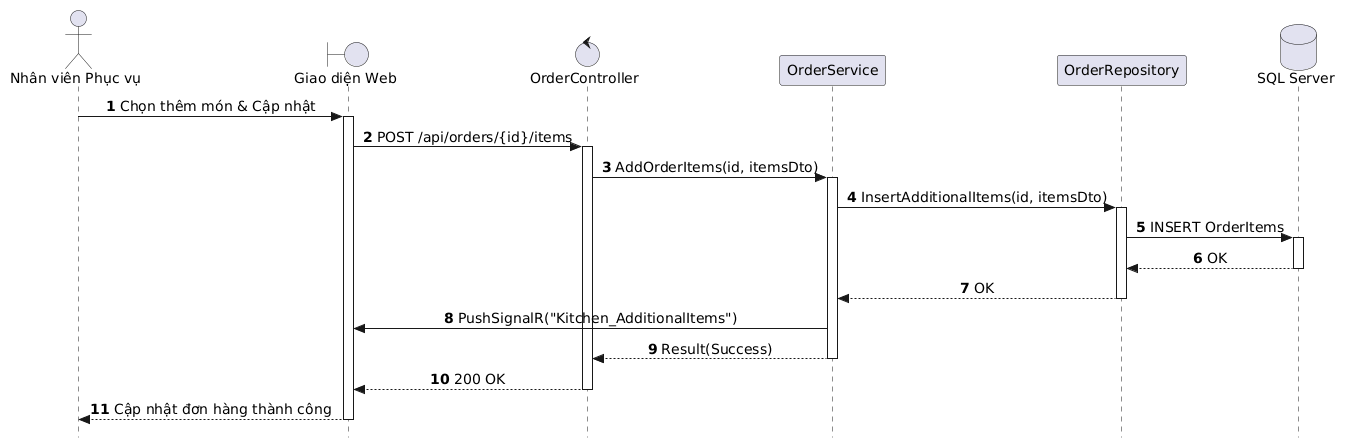

The diagram above was rendered by PlantUML. Its source (embedded in the PNG):
@startuml
autonumber
skinparam style strictuml
skinparam sequenceMessageAlign center
skinparam responseMessageBelowArrow true
skinparam defaultFontName "Segoe UI", Arial, sans-serif
skinparam defaultFontSize 14

actor "Nhân viên Phục vụ" as Waitstaff
boundary "Giao diện Web" as UI
control "OrderController" as Controller
participant "OrderService" as Service
participant "OrderRepository" as Repo
database "SQL Server" as DB

Waitstaff -> UI: Chọn thêm món & Cập nhật
activate UI

UI -> Controller: POST /api/orders/{id}/items
activate Controller

Controller -> Service: AddOrderItems(id, itemsDto)
activate Service

Service -> Repo: InsertAdditionalItems(id, itemsDto)
activate Repo

Repo -> DB: INSERT OrderItems
activate DB
DB --> Repo: OK
deactivate DB

Repo --> Service: OK
deactivate Repo

Service -> UI: PushSignalR("Kitchen_AdditionalItems")

Service --> Controller: Result(Success)
deactivate Service

Controller --> UI: 200 OK
deactivate Controller

UI --> Waitstaff: Cập nhật đơn hàng thành công
deactivate UI
@enduml